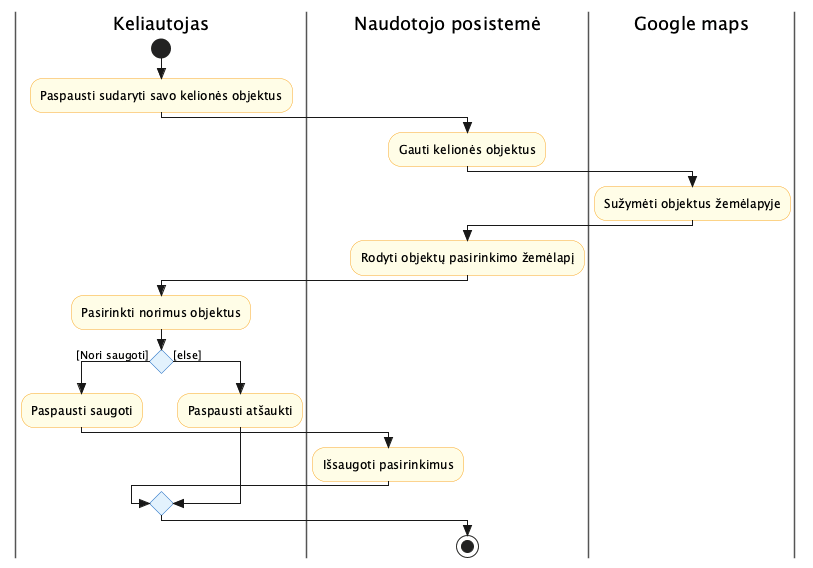

The diagram above was rendered by PlantUML. Its source (embedded in the PNG):
@startuml activity_Pasirinkti_kelionės_objektus
skinparam style strictuml
skinparam swimlane {
  BorderColor #555
}
skinparam activity {
  BackgroundColor #FFFDE7
  BorderColor #F9A825
  DiamondBackgroundColor #E3F2FD
  DiamondBorderColor #1565C0
}

|Keliautojas|
start
:Paspausti sudaryti savo kelionės objektus;
|Naudotojo posistemė|
:Gauti kelionės objektus;
|Google maps|
:Sužymėti objektus žemėlapyje;
|Naudotojo posistemė|
:Rodyti objektų pasirinkimo žemėlapį;
|Keliautojas|
:Pasirinkti norimus objektus;
if () then ([Nori saugoti])
  :Paspausti saugoti;
|Naudotojo posistemė|
  :Išsaugoti pasirinkimus;
else ([else])
|Keliautojas|
  :Paspausti atšaukti;
endif
|Naudotojo posistemė|
stop

@enduml